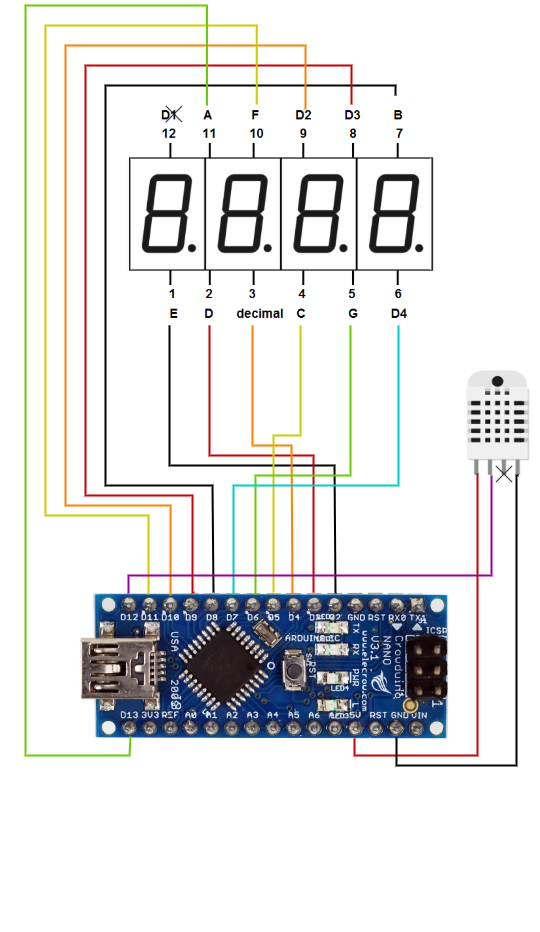

The diagram above was exported from draw.io. Its source (the exported page's mxGraphModel, read from the mxfile embedded in the PNG):
<mxGraphModel dx="1442" dy="2401" grid="1" gridSize="10" guides="1" tooltips="1" connect="1" arrows="1" fold="1" page="1" pageScale="1" pageWidth="850" pageHeight="1100" math="0" shadow="0">
  <root>
    <mxCell id="0" />
    <mxCell id="1" parent="0" />
    <mxCell id="FGT8Ro79zRz62eBY6qYz-7" value="" style="shape=image;verticalLabelPosition=bottom;labelBackgroundColor=default;verticalAlign=top;aspect=fixed;imageAspect=0;image=https://www.elecrow.com/pub/media/catalog/product/cache/f8158826193ba5faa8b862a9bd1eb9e9/c/r/crowduino_nano_v3.1_arduino_compatible_3.jpg;" vertex="1" parent="1">
      <mxGeometry x="150" y="200" width="520" height="520" as="geometry" />
    </mxCell>
    <mxCell id="FGT8Ro79zRz62eBY6qYz-8" value="" style="shape=image;verticalLabelPosition=bottom;labelBackgroundColor=default;verticalAlign=top;aspect=fixed;imageAspect=0;image=http://www.learningaboutelectronics.com/images/4-digit-7-segment-LED-display-pinout.png;" vertex="1" parent="1">
      <mxGeometry x="266" y="-100" width="318.87" height="220" as="geometry" />
    </mxCell>
    <mxCell id="FGT8Ro79zRz62eBY6qYz-9" value="" style="shape=image;verticalLabelPosition=bottom;labelBackgroundColor=default;verticalAlign=top;aspect=fixed;imageAspect=0;image=data:image/png,(base64 omitted: 8608 chars);clipPath=inset(3.11% 69.65% 21.19% 0%);" vertex="1" parent="1">
      <mxGeometry x="607" y="160" width="71.01" height="110" as="geometry" />
    </mxCell>
    <mxCell id="FGT8Ro79zRz62eBY6qYz-10" value="" style="endArrow=none;html=1;rounded=0;edgeStyle=orthogonalEdgeStyle;strokeWidth=2;" edge="1" parent="1">
      <mxGeometry width="50" height="50" relative="1" as="geometry">
        <mxPoint x="480" y="388" as="sourcePoint" />
        <mxPoint x="314" y="120" as="targetPoint" />
        <Array as="points">
          <mxPoint x="479" y="260" />
          <mxPoint x="314" y="260" />
        </Array>
      </mxGeometry>
    </mxCell>
    <mxCell id="FGT8Ro79zRz62eBY6qYz-11" value="" style="endArrow=none;html=1;rounded=0;strokeWidth=2;edgeStyle=orthogonalEdgeStyle;strokeColor=#CC0000;" edge="1" parent="1">
      <mxGeometry width="50" height="50" relative="1" as="geometry">
        <mxPoint x="458" y="387" as="sourcePoint" />
        <mxPoint x="354" y="120" as="targetPoint" />
        <Array as="points">
          <mxPoint x="458" y="250" />
          <mxPoint x="354" y="250" />
        </Array>
      </mxGeometry>
    </mxCell>
    <mxCell id="FGT8Ro79zRz62eBY6qYz-12" value="" style="endArrow=none;html=1;rounded=0;strokeWidth=2;edgeStyle=orthogonalEdgeStyle;strokeColor=#FF8000;" edge="1" parent="1">
      <mxGeometry width="50" height="50" relative="1" as="geometry">
        <mxPoint x="437" y="389" as="sourcePoint" />
        <mxPoint x="397" y="120" as="targetPoint" />
        <Array as="points">
          <mxPoint x="436" y="240" />
          <mxPoint x="397" y="240" />
        </Array>
      </mxGeometry>
    </mxCell>
    <mxCell id="FGT8Ro79zRz62eBY6qYz-13" value="" style="endArrow=none;html=1;rounded=0;strokeWidth=2;edgeStyle=orthogonalEdgeStyle;strokeColor=#CCCC00;" edge="1" parent="1">
      <mxGeometry width="50" height="50" relative="1" as="geometry">
        <mxPoint x="418" y="387" as="sourcePoint" />
        <mxPoint x="445" y="120" as="targetPoint" />
        <Array as="points">
          <mxPoint x="418" y="230" />
          <mxPoint x="445" y="230" />
        </Array>
      </mxGeometry>
    </mxCell>
    <mxCell id="FGT8Ro79zRz62eBY6qYz-14" value="" style="endArrow=none;html=1;rounded=0;strokeWidth=2;edgeStyle=orthogonalEdgeStyle;strokeColor=#66CC00;" edge="1" parent="1">
      <mxGeometry width="50" height="50" relative="1" as="geometry">
        <mxPoint x="400" y="389" as="sourcePoint" />
        <mxPoint x="495" y="120" as="targetPoint" />
        <Array as="points">
          <mxPoint x="400" y="270" />
          <mxPoint x="495" y="270" />
        </Array>
      </mxGeometry>
    </mxCell>
    <mxCell id="FGT8Ro79zRz62eBY6qYz-15" value="" style="endArrow=none;html=1;rounded=0;strokeWidth=2;edgeStyle=orthogonalEdgeStyle;strokeColor=#00CCCC;" edge="1" parent="1">
      <mxGeometry width="50" height="50" relative="1" as="geometry">
        <mxPoint x="378" y="389" as="sourcePoint" />
        <mxPoint x="543" y="120" as="targetPoint" />
        <Array as="points">
          <mxPoint x="378" y="280" />
          <mxPoint x="543" y="280" />
        </Array>
      </mxGeometry>
    </mxCell>
    <mxCell id="FGT8Ro79zRz62eBY6qYz-16" value="" style="endArrow=none;html=1;rounded=0;strokeWidth=2;edgeStyle=orthogonalEdgeStyle;" edge="1" parent="1">
      <mxGeometry width="50" height="50" relative="1" as="geometry">
        <mxPoint x="358" y="387" as="sourcePoint" />
        <mxPoint x="540" y="-110" as="targetPoint" />
        <Array as="points">
          <mxPoint x="357" y="280" />
          <mxPoint x="250" y="280" />
          <mxPoint x="250" y="-120" />
          <mxPoint x="540" y="-120" />
        </Array>
      </mxGeometry>
    </mxCell>
    <mxCell id="FGT8Ro79zRz62eBY6qYz-17" value="" style="endArrow=none;html=1;rounded=0;strokeWidth=2;edgeStyle=orthogonalEdgeStyle;strokeColor=#CC0000;" edge="1" parent="1">
      <mxGeometry width="50" height="50" relative="1" as="geometry">
        <mxPoint x="339" y="387" as="sourcePoint" />
        <mxPoint x="496" y="-101" as="targetPoint" />
        <Array as="points">
          <mxPoint x="337" y="387" />
          <mxPoint x="337" y="290" />
          <mxPoint x="230" y="290" />
          <mxPoint x="230" y="-140" />
          <mxPoint x="496" y="-140" />
        </Array>
      </mxGeometry>
    </mxCell>
    <mxCell id="FGT8Ro79zRz62eBY6qYz-23" value="" style="endArrow=none;html=1;rounded=0;strokeWidth=2;edgeStyle=orthogonalEdgeStyle;strokeColor=#FF8000;" edge="1" parent="1">
      <mxGeometry width="50" height="50" relative="1" as="geometry">
        <mxPoint x="315" y="390" as="sourcePoint" />
        <mxPoint x="450" y="-96" as="targetPoint" />
        <Array as="points">
          <mxPoint x="315" y="300" />
          <mxPoint x="210" y="300" />
          <mxPoint x="210" y="-160" />
          <mxPoint x="450" y="-160" />
        </Array>
      </mxGeometry>
    </mxCell>
    <mxCell id="FGT8Ro79zRz62eBY6qYz-26" value="" style="endArrow=none;html=1;rounded=0;strokeWidth=2;edgeStyle=orthogonalEdgeStyle;entryX=0.424;entryY=-0.005;entryDx=0;entryDy=0;entryPerimeter=0;strokeColor=#CCCC00;" edge="1" parent="1" target="FGT8Ro79zRz62eBY6qYz-8">
      <mxGeometry width="50" height="50" relative="1" as="geometry">
        <mxPoint x="293" y="389" as="sourcePoint" />
        <mxPoint x="401.2008800000001" y="-101.10000000000014" as="targetPoint" />
        <Array as="points">
          <mxPoint x="293" y="310" />
          <mxPoint x="190" y="310" />
          <mxPoint x="190" y="-180" />
          <mxPoint x="401" y="-180" />
        </Array>
      </mxGeometry>
    </mxCell>
    <mxCell id="FGT8Ro79zRz62eBY6qYz-29" value="" style="endArrow=none;html=1;rounded=0;strokeWidth=2;edgeStyle=orthogonalEdgeStyle;entryX=0.268;entryY=0;entryDx=0;entryDy=0;entryPerimeter=0;strokeColor=#66CC00;" edge="1" parent="1" target="FGT8Ro79zRz62eBY6qYz-8">
      <mxGeometry width="50" height="50" relative="1" as="geometry">
        <mxPoint x="275" y="531" as="sourcePoint" />
        <mxPoint x="411.2008800000001" y="-91.10000000000014" as="targetPoint" />
        <Array as="points">
          <mxPoint x="274" y="550" />
          <mxPoint x="170" y="550" />
          <mxPoint x="170" y="-200" />
          <mxPoint x="352" y="-200" />
        </Array>
      </mxGeometry>
    </mxCell>
    <mxCell id="FGT8Ro79zRz62eBY6qYz-30" value="" style="shape=image;html=1;verticalAlign=top;verticalLabelPosition=bottom;labelBackgroundColor=#ffffff;imageAspect=0;aspect=fixed;image=https://cdn0.iconfinder.com/data/icons/elasto-online-store/26/00-ELASTOFONT-STORE-READY_close-128.png" vertex="1" parent="1">
      <mxGeometry x="310" y="-100" width="18" height="18" as="geometry" />
    </mxCell>
    <mxCell id="FGT8Ro79zRz62eBY6qYz-31" value="" style="shape=image;html=1;verticalAlign=top;verticalLabelPosition=bottom;labelBackgroundColor=#ffffff;imageAspect=0;aspect=fixed;image=https://cdn0.iconfinder.com/data/icons/elasto-online-store/26/00-ELASTOFONT-STORE-READY_close-128.png" vertex="1" parent="1">
      <mxGeometry x="640" y="260" width="18" height="18" as="geometry" />
    </mxCell>
    <mxCell id="FGT8Ro79zRz62eBY6qYz-32" value="" style="endArrow=none;html=1;rounded=0;strokeWidth=2;edgeStyle=orthogonalEdgeStyle;strokeColor=#CC0000;" edge="1" parent="1">
      <mxGeometry width="50" height="50" relative="1" as="geometry">
        <mxPoint x="499" y="533" as="sourcePoint" />
        <mxPoint x="622" y="268" as="targetPoint" />
        <Array as="points">
          <mxPoint x="499" y="550" />
          <mxPoint x="622" y="550" />
          <mxPoint x="622" y="268" />
        </Array>
      </mxGeometry>
    </mxCell>
    <mxCell id="FGT8Ro79zRz62eBY6qYz-35" value="" style="endArrow=none;html=1;rounded=0;edgeStyle=orthogonalEdgeStyle;strokeWidth=2;" edge="1" parent="1">
      <mxGeometry width="50" height="50" relative="1" as="geometry">
        <mxPoint x="541" y="532" as="sourcePoint" />
        <mxPoint x="663" y="270" as="targetPoint" />
        <Array as="points">
          <mxPoint x="541" y="560" />
          <mxPoint x="661" y="560" />
        </Array>
      </mxGeometry>
    </mxCell>
    <mxCell id="FGT8Ro79zRz62eBY6qYz-36" value="" style="endArrow=none;html=1;rounded=0;edgeStyle=orthogonalEdgeStyle;strokeWidth=2;strokeColor=#990099;" edge="1" parent="1">
      <mxGeometry width="50" height="50" relative="1" as="geometry">
        <mxPoint x="273" y="388" as="sourcePoint" />
        <mxPoint x="636" y="270" as="targetPoint" />
        <Array as="points">
          <mxPoint x="273" y="370" />
          <mxPoint x="636" y="370" />
        </Array>
      </mxGeometry>
    </mxCell>
  </root>
</mxGraphModel>